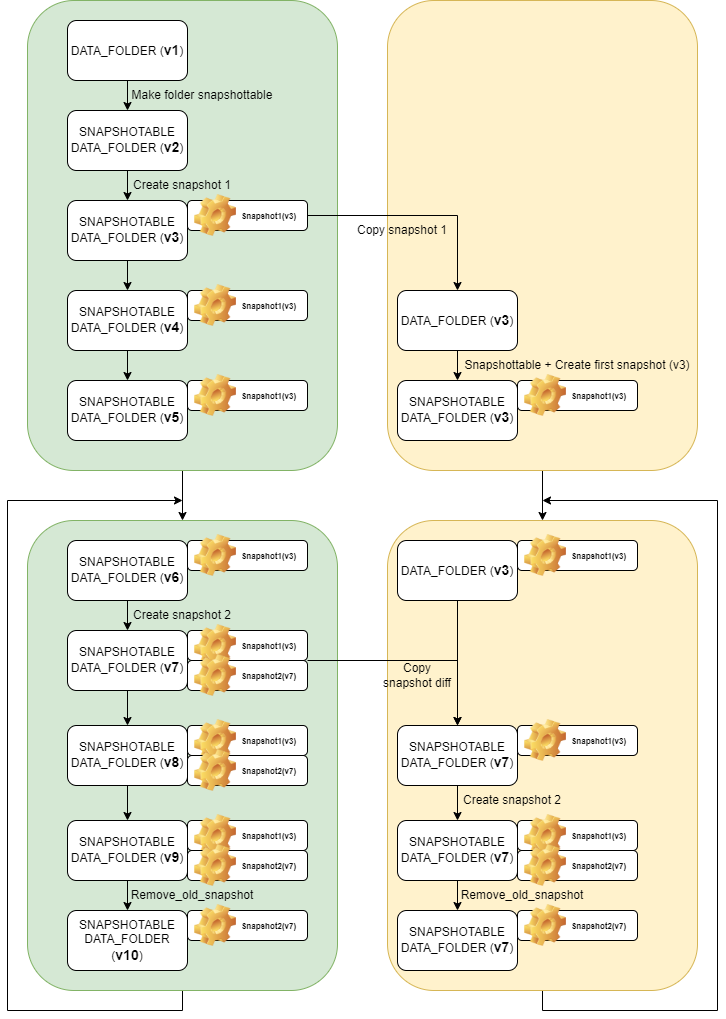

The diagram above was exported from draw.io. Its source (the exported page's mxGraphModel, read from the mxfile embedded in the PNG):
<mxGraphModel dx="1251" dy="814" grid="1" gridSize="10" guides="1" tooltips="1" connect="1" arrows="1" fold="1" page="1" pageScale="1" pageWidth="850" pageHeight="1100" math="0" shadow="0">
  <root>
    <mxCell id="0" />
    <mxCell id="1" parent="0" />
    <mxCell id="fjoC_wyDuAJFBvLKQkkH-84" style="edgeStyle=orthogonalEdgeStyle;rounded=0;orthogonalLoop=1;jettySize=auto;html=1;exitX=0.5;exitY=1;exitDx=0;exitDy=0;fontSize=8;" parent="1" source="fjoC_wyDuAJFBvLKQkkH-76" edge="1">
      <mxGeometry relative="1" as="geometry">
        <mxPoint x="615" y="500" as="targetPoint" />
        <Array as="points">
          <mxPoint x="615" y="1010" />
          <mxPoint x="790" y="1010" />
          <mxPoint x="790" y="500" />
        </Array>
      </mxGeometry>
    </mxCell>
    <mxCell id="fjoC_wyDuAJFBvLKQkkH-76" value="" style="rounded=1;whiteSpace=wrap;html=1;fontSize=8;fillColor=#fff2cc;strokeColor=#d6b656;" parent="1" vertex="1">
      <mxGeometry x="460" y="520" width="310" height="470" as="geometry" />
    </mxCell>
    <mxCell id="fjoC_wyDuAJFBvLKQkkH-82" style="edgeStyle=orthogonalEdgeStyle;rounded=0;orthogonalLoop=1;jettySize=auto;html=1;exitX=0.5;exitY=1;exitDx=0;exitDy=0;fontSize=8;" parent="1" source="fjoC_wyDuAJFBvLKQkkH-75" edge="1">
      <mxGeometry relative="1" as="geometry">
        <mxPoint x="255" y="500" as="targetPoint" />
      </mxGeometry>
    </mxCell>
    <mxCell id="fjoC_wyDuAJFBvLKQkkH-75" value="" style="rounded=1;whiteSpace=wrap;html=1;fontSize=8;fillColor=#d5e8d4;strokeColor=#82b366;" parent="1" vertex="1">
      <mxGeometry x="100" y="520" width="310" height="470" as="geometry" />
    </mxCell>
    <mxCell id="fjoC_wyDuAJFBvLKQkkH-80" style="edgeStyle=orthogonalEdgeStyle;rounded=0;orthogonalLoop=1;jettySize=auto;html=1;exitX=0.5;exitY=1;exitDx=0;exitDy=0;entryX=0.5;entryY=0;entryDx=0;entryDy=0;fontSize=8;" parent="1" source="fjoC_wyDuAJFBvLKQkkH-74" target="fjoC_wyDuAJFBvLKQkkH-76" edge="1">
      <mxGeometry relative="1" as="geometry" />
    </mxCell>
    <mxCell id="fjoC_wyDuAJFBvLKQkkH-74" value="" style="rounded=1;whiteSpace=wrap;html=1;fontSize=8;fillColor=#fff2cc;strokeColor=#d6b656;" parent="1" vertex="1">
      <mxGeometry x="460" width="310" height="470" as="geometry" />
    </mxCell>
    <mxCell id="fjoC_wyDuAJFBvLKQkkH-78" style="edgeStyle=orthogonalEdgeStyle;rounded=0;orthogonalLoop=1;jettySize=auto;html=1;exitX=0.5;exitY=1;exitDx=0;exitDy=0;entryX=0.5;entryY=0;entryDx=0;entryDy=0;fontSize=8;" parent="1" source="fjoC_wyDuAJFBvLKQkkH-73" target="fjoC_wyDuAJFBvLKQkkH-75" edge="1">
      <mxGeometry relative="1" as="geometry" />
    </mxCell>
    <mxCell id="fjoC_wyDuAJFBvLKQkkH-73" value="" style="rounded=1;whiteSpace=wrap;html=1;fontSize=8;fillColor=#d5e8d4;strokeColor=#82b366;" parent="1" vertex="1">
      <mxGeometry x="100" width="310" height="470" as="geometry" />
    </mxCell>
    <mxCell id="fjoC_wyDuAJFBvLKQkkH-4" style="edgeStyle=orthogonalEdgeStyle;rounded=0;orthogonalLoop=1;jettySize=auto;html=1;exitX=0.5;exitY=1;exitDx=0;exitDy=0;entryX=0.5;entryY=0;entryDx=0;entryDy=0;" parent="1" source="fjoC_wyDuAJFBvLKQkkH-1" target="fjoC_wyDuAJFBvLKQkkH-2" edge="1">
      <mxGeometry relative="1" as="geometry" />
    </mxCell>
    <mxCell id="fjoC_wyDuAJFBvLKQkkH-1" value="DATA_FOLDER (&lt;font style=&quot;font-size: 14px&quot;&gt;&lt;b&gt;v1&lt;/b&gt;&lt;/font&gt;)" style="rounded=1;whiteSpace=wrap;html=1;" parent="1" vertex="1">
      <mxGeometry x="140" y="20" width="120" height="60" as="geometry" />
    </mxCell>
    <mxCell id="fjoC_wyDuAJFBvLKQkkH-8" style="edgeStyle=orthogonalEdgeStyle;rounded=0;orthogonalLoop=1;jettySize=auto;html=1;exitX=0.5;exitY=1;exitDx=0;exitDy=0;entryX=0.5;entryY=0;entryDx=0;entryDy=0;" parent="1" source="fjoC_wyDuAJFBvLKQkkH-2" target="fjoC_wyDuAJFBvLKQkkH-6" edge="1">
      <mxGeometry relative="1" as="geometry" />
    </mxCell>
    <mxCell id="fjoC_wyDuAJFBvLKQkkH-2" value="SNAPSHOTABLE DATA_FOLDER (&lt;font style=&quot;font-size: 14px&quot;&gt;&lt;b&gt;v2&lt;/b&gt;&lt;/font&gt;)" style="rounded=1;whiteSpace=wrap;html=1;" parent="1" vertex="1">
      <mxGeometry x="140" y="110" width="120" height="60" as="geometry" />
    </mxCell>
    <mxCell id="fjoC_wyDuAJFBvLKQkkH-5" value="Make folder snapshottable" style="text;html=1;strokeColor=none;fillColor=none;align=center;verticalAlign=middle;whiteSpace=wrap;rounded=0;" parent="1" vertex="1">
      <mxGeometry x="150" y="80" width="250" height="30" as="geometry" />
    </mxCell>
    <mxCell id="fjoC_wyDuAJFBvLKQkkH-15" style="edgeStyle=orthogonalEdgeStyle;rounded=0;orthogonalLoop=1;jettySize=auto;html=1;exitX=0.5;exitY=1;exitDx=0;exitDy=0;entryX=0.5;entryY=0;entryDx=0;entryDy=0;" parent="1" source="fjoC_wyDuAJFBvLKQkkH-6" target="fjoC_wyDuAJFBvLKQkkH-13" edge="1">
      <mxGeometry relative="1" as="geometry" />
    </mxCell>
    <mxCell id="fjoC_wyDuAJFBvLKQkkH-6" value="SNAPSHOTABLE DATA_FOLDER (&lt;font style=&quot;font-size: 14px&quot;&gt;&lt;b&gt;v3&lt;/b&gt;&lt;/font&gt;)" style="rounded=1;whiteSpace=wrap;html=1;" parent="1" vertex="1">
      <mxGeometry x="140" y="200" width="120" height="60" as="geometry" />
    </mxCell>
    <mxCell id="fjoC_wyDuAJFBvLKQkkH-9" value="Snapshottable + Create first snapshot (v3)" style="text;html=1;strokeColor=none;fillColor=none;align=center;verticalAlign=middle;whiteSpace=wrap;rounded=0;" parent="1" vertex="1">
      <mxGeometry x="525" y="350" width="250" height="30" as="geometry" />
    </mxCell>
    <mxCell id="fjoC_wyDuAJFBvLKQkkH-12" value="&lt;font style=&quot;font-size: 8px&quot;&gt;Snapshot1(v3)&lt;/font&gt;" style="label;whiteSpace=wrap;html=1;image=img/clipart/Gear_128x128.png" parent="1" vertex="1">
      <mxGeometry x="260" y="200" width="120" height="30" as="geometry" />
    </mxCell>
    <mxCell id="fjoC_wyDuAJFBvLKQkkH-21" style="edgeStyle=orthogonalEdgeStyle;rounded=0;orthogonalLoop=1;jettySize=auto;html=1;exitX=0.5;exitY=1;exitDx=0;exitDy=0;entryX=0.5;entryY=0;entryDx=0;entryDy=0;fontSize=8;" parent="1" source="fjoC_wyDuAJFBvLKQkkH-13" target="fjoC_wyDuAJFBvLKQkkH-19" edge="1">
      <mxGeometry relative="1" as="geometry" />
    </mxCell>
    <mxCell id="fjoC_wyDuAJFBvLKQkkH-13" value="SNAPSHOTABLE DATA_FOLDER (&lt;font style=&quot;font-size: 14px&quot;&gt;&lt;b&gt;v4&lt;/b&gt;&lt;/font&gt;)" style="rounded=1;whiteSpace=wrap;html=1;" parent="1" vertex="1">
      <mxGeometry x="140" y="290" width="120" height="60" as="geometry" />
    </mxCell>
    <mxCell id="fjoC_wyDuAJFBvLKQkkH-16" value="" style="endArrow=classic;html=1;rounded=0;entryX=0.5;entryY=0;entryDx=0;entryDy=0;exitX=1;exitY=0.5;exitDx=0;exitDy=0;" parent="1" source="fjoC_wyDuAJFBvLKQkkH-12" target="fjoC_wyDuAJFBvLKQkkH-17" edge="1">
      <mxGeometry width="50" height="50" relative="1" as="geometry">
        <mxPoint x="340" y="330" as="sourcePoint" />
        <mxPoint x="390" y="280" as="targetPoint" />
        <Array as="points">
          <mxPoint x="530" y="215" />
        </Array>
      </mxGeometry>
    </mxCell>
    <mxCell id="fjoC_wyDuAJFBvLKQkkH-17" value="DATA_FOLDER (&lt;font style=&quot;font-size: 14px&quot;&gt;&lt;b&gt;v3&lt;/b&gt;&lt;/font&gt;)" style="rounded=1;whiteSpace=wrap;html=1;" parent="1" vertex="1">
      <mxGeometry x="470" y="290" width="120" height="60" as="geometry" />
    </mxCell>
    <mxCell id="fjoC_wyDuAJFBvLKQkkH-18" value="Copy snapshot 1" style="text;html=1;strokeColor=none;fillColor=none;align=center;verticalAlign=middle;whiteSpace=wrap;rounded=0;" parent="1" vertex="1">
      <mxGeometry x="350" y="215" width="250" height="30" as="geometry" />
    </mxCell>
    <mxCell id="fjoC_wyDuAJFBvLKQkkH-19" value="SNAPSHOTABLE DATA_FOLDER (&lt;font style=&quot;font-size: 14px&quot;&gt;&lt;b&gt;v5&lt;/b&gt;&lt;/font&gt;)" style="rounded=1;whiteSpace=wrap;html=1;" parent="1" vertex="1">
      <mxGeometry x="140" y="380" width="120" height="60" as="geometry" />
    </mxCell>
    <mxCell id="fjoC_wyDuAJFBvLKQkkH-20" value="" style="endArrow=classic;html=1;rounded=0;fontSize=8;exitX=0.5;exitY=1;exitDx=0;exitDy=0;" parent="1" source="fjoC_wyDuAJFBvLKQkkH-17" target="fjoC_wyDuAJFBvLKQkkH-22" edge="1">
      <mxGeometry width="50" height="50" relative="1" as="geometry">
        <mxPoint x="600" y="500" as="sourcePoint" />
        <mxPoint x="650" y="450" as="targetPoint" />
      </mxGeometry>
    </mxCell>
    <mxCell id="fjoC_wyDuAJFBvLKQkkH-22" value="SNAPSHOTABLE DATA_FOLDER (&lt;font style=&quot;font-size: 14px&quot;&gt;&lt;b&gt;v3&lt;/b&gt;&lt;/font&gt;)" style="rounded=1;whiteSpace=wrap;html=1;" parent="1" vertex="1">
      <mxGeometry x="470" y="380" width="120" height="60" as="geometry" />
    </mxCell>
    <mxCell id="fjoC_wyDuAJFBvLKQkkH-23" value="&lt;font style=&quot;font-size: 8px&quot;&gt;Snapshot1(v3)&lt;/font&gt;" style="label;whiteSpace=wrap;html=1;image=img/clipart/Gear_128x128.png" parent="1" vertex="1">
      <mxGeometry x="590" y="380" width="120" height="30" as="geometry" />
    </mxCell>
    <mxCell id="fjoC_wyDuAJFBvLKQkkH-24" value="&lt;font style=&quot;font-size: 8px&quot;&gt;Snapshot1(v3)&lt;/font&gt;" style="label;whiteSpace=wrap;html=1;image=img/clipart/Gear_128x128.png" parent="1" vertex="1">
      <mxGeometry x="260" y="380" width="120" height="30" as="geometry" />
    </mxCell>
    <mxCell id="fjoC_wyDuAJFBvLKQkkH-26" value="&lt;font style=&quot;font-size: 8px&quot;&gt;Snapshot1(v3)&lt;/font&gt;" style="label;whiteSpace=wrap;html=1;image=img/clipart/Gear_128x128.png" parent="1" vertex="1">
      <mxGeometry x="260" y="290" width="120" height="30" as="geometry" />
    </mxCell>
    <mxCell id="fjoC_wyDuAJFBvLKQkkH-27" value="SNAPSHOTABLE DATA_FOLDER (&lt;font style=&quot;font-size: 14px&quot;&gt;&lt;b&gt;v6&lt;/b&gt;&lt;/font&gt;)" style="rounded=1;whiteSpace=wrap;html=1;" parent="1" vertex="1">
      <mxGeometry x="140" y="540" width="120" height="60" as="geometry" />
    </mxCell>
    <mxCell id="fjoC_wyDuAJFBvLKQkkH-28" value="&lt;font style=&quot;font-size: 8px&quot;&gt;Snapshot1(v3)&lt;/font&gt;" style="label;whiteSpace=wrap;html=1;image=img/clipart/Gear_128x128.png" parent="1" vertex="1">
      <mxGeometry x="260" y="540" width="120" height="30" as="geometry" />
    </mxCell>
    <mxCell id="fjoC_wyDuAJFBvLKQkkH-30" value="DATA_FOLDER (&lt;font style=&quot;font-size: 14px&quot;&gt;&lt;b&gt;v3&lt;/b&gt;&lt;/font&gt;)" style="rounded=1;whiteSpace=wrap;html=1;" parent="1" vertex="1">
      <mxGeometry x="470" y="540" width="120" height="60" as="geometry" />
    </mxCell>
    <mxCell id="fjoC_wyDuAJFBvLKQkkH-31" value="&lt;font style=&quot;font-size: 8px&quot;&gt;Snapshot1(v3)&lt;/font&gt;" style="label;whiteSpace=wrap;html=1;image=img/clipart/Gear_128x128.png" parent="1" vertex="1">
      <mxGeometry x="590" y="540" width="120" height="30" as="geometry" />
    </mxCell>
    <mxCell id="fjoC_wyDuAJFBvLKQkkH-33" value="Create snapshot 1" style="text;html=1;strokeColor=none;fillColor=none;align=center;verticalAlign=middle;whiteSpace=wrap;rounded=0;" parent="1" vertex="1">
      <mxGeometry x="130" y="170" width="250" height="30" as="geometry" />
    </mxCell>
    <mxCell id="fjoC_wyDuAJFBvLKQkkH-34" value="SNAPSHOTABLE DATA_FOLDER (&lt;font style=&quot;font-size: 14px&quot;&gt;&lt;b&gt;v7&lt;/b&gt;&lt;/font&gt;)" style="rounded=1;whiteSpace=wrap;html=1;" parent="1" vertex="1">
      <mxGeometry x="140" y="630" width="120" height="60" as="geometry" />
    </mxCell>
    <mxCell id="fjoC_wyDuAJFBvLKQkkH-35" value="&lt;font style=&quot;font-size: 8px&quot;&gt;Snapshot1(v3)&lt;/font&gt;" style="label;whiteSpace=wrap;html=1;image=img/clipart/Gear_128x128.png" parent="1" vertex="1">
      <mxGeometry x="260" y="630" width="120" height="30" as="geometry" />
    </mxCell>
    <mxCell id="fjoC_wyDuAJFBvLKQkkH-36" value="&lt;font style=&quot;font-size: 8px&quot;&gt;Snapshot2(v7)&lt;/font&gt;" style="label;whiteSpace=wrap;html=1;image=img/clipart/Gear_128x128.png" parent="1" vertex="1">
      <mxGeometry x="260" y="660" width="120" height="30" as="geometry" />
    </mxCell>
    <mxCell id="fjoC_wyDuAJFBvLKQkkH-38" value="" style="endArrow=classic;html=1;rounded=0;fontSize=8;entryX=0.5;entryY=0;entryDx=0;entryDy=0;exitX=0.5;exitY=1;exitDx=0;exitDy=0;" parent="1" source="fjoC_wyDuAJFBvLKQkkH-27" target="fjoC_wyDuAJFBvLKQkkH-34" edge="1">
      <mxGeometry width="50" height="50" relative="1" as="geometry">
        <mxPoint x="600" y="440" as="sourcePoint" />
        <mxPoint x="650" y="390" as="targetPoint" />
      </mxGeometry>
    </mxCell>
    <mxCell id="fjoC_wyDuAJFBvLKQkkH-41" value="Create snapshot 2" style="text;html=1;strokeColor=none;fillColor=none;align=center;verticalAlign=middle;whiteSpace=wrap;rounded=0;" parent="1" vertex="1">
      <mxGeometry x="130" y="600" width="250" height="30" as="geometry" />
    </mxCell>
    <mxCell id="fjoC_wyDuAJFBvLKQkkH-42" value="SNAPSHOTABLE DATA_FOLDER (&lt;font style=&quot;font-size: 14px&quot;&gt;&lt;b&gt;v8&lt;/b&gt;&lt;/font&gt;)" style="rounded=1;whiteSpace=wrap;html=1;" parent="1" vertex="1">
      <mxGeometry x="140" y="725" width="120" height="60" as="geometry" />
    </mxCell>
    <mxCell id="fjoC_wyDuAJFBvLKQkkH-43" value="&lt;font style=&quot;font-size: 8px&quot;&gt;Snapshot1(v3)&lt;/font&gt;" style="label;whiteSpace=wrap;html=1;image=img/clipart/Gear_128x128.png" parent="1" vertex="1">
      <mxGeometry x="260" y="725" width="120" height="30" as="geometry" />
    </mxCell>
    <mxCell id="fjoC_wyDuAJFBvLKQkkH-44" value="&lt;font style=&quot;font-size: 8px&quot;&gt;Snapshot2(v7)&lt;/font&gt;" style="label;whiteSpace=wrap;html=1;image=img/clipart/Gear_128x128.png" parent="1" vertex="1">
      <mxGeometry x="260" y="755" width="120" height="30" as="geometry" />
    </mxCell>
    <mxCell id="fjoC_wyDuAJFBvLKQkkH-45" value="" style="endArrow=classic;html=1;rounded=0;fontSize=8;exitX=1;exitY=0;exitDx=0;exitDy=0;entryX=0.5;entryY=0;entryDx=0;entryDy=0;" parent="1" source="fjoC_wyDuAJFBvLKQkkH-36" target="fjoC_wyDuAJFBvLKQkkH-47" edge="1">
      <mxGeometry width="50" height="50" relative="1" as="geometry">
        <mxPoint x="600" y="440" as="sourcePoint" />
        <mxPoint x="650" y="390" as="targetPoint" />
        <Array as="points">
          <mxPoint x="530" y="660" />
        </Array>
      </mxGeometry>
    </mxCell>
    <mxCell id="fjoC_wyDuAJFBvLKQkkH-46" value="Copy snapshot diff" style="text;html=1;strokeColor=none;fillColor=none;align=center;verticalAlign=middle;whiteSpace=wrap;rounded=0;" parent="1" vertex="1">
      <mxGeometry x="450" y="660" width="80" height="30" as="geometry" />
    </mxCell>
    <mxCell id="fjoC_wyDuAJFBvLKQkkH-47" value="SNAPSHOTABLE DATA_FOLDER (&lt;font style=&quot;font-size: 14px&quot;&gt;&lt;b&gt;v7&lt;/b&gt;&lt;/font&gt;)" style="rounded=1;whiteSpace=wrap;html=1;" parent="1" vertex="1">
      <mxGeometry x="470" y="725" width="120" height="60" as="geometry" />
    </mxCell>
    <mxCell id="fjoC_wyDuAJFBvLKQkkH-48" value="&lt;font style=&quot;font-size: 8px&quot;&gt;Snapshot1(v3)&lt;/font&gt;" style="label;whiteSpace=wrap;html=1;image=img/clipart/Gear_128x128.png" parent="1" vertex="1">
      <mxGeometry x="590" y="725" width="120" height="30" as="geometry" />
    </mxCell>
    <mxCell id="fjoC_wyDuAJFBvLKQkkH-53" value="" style="endArrow=classic;html=1;rounded=0;fontSize=8;exitX=0.5;exitY=1;exitDx=0;exitDy=0;entryX=0.5;entryY=0;entryDx=0;entryDy=0;" parent="1" source="fjoC_wyDuAJFBvLKQkkH-34" target="fjoC_wyDuAJFBvLKQkkH-42" edge="1">
      <mxGeometry width="50" height="50" relative="1" as="geometry">
        <mxPoint x="600" y="640" as="sourcePoint" />
        <mxPoint x="650" y="590" as="targetPoint" />
      </mxGeometry>
    </mxCell>
    <mxCell id="fjoC_wyDuAJFBvLKQkkH-54" value="SNAPSHOTABLE DATA_FOLDER (&lt;font style=&quot;font-size: 14px&quot;&gt;&lt;b&gt;v9&lt;/b&gt;&lt;/font&gt;)" style="rounded=1;whiteSpace=wrap;html=1;" parent="1" vertex="1">
      <mxGeometry x="140" y="820" width="120" height="60" as="geometry" />
    </mxCell>
    <mxCell id="fjoC_wyDuAJFBvLKQkkH-55" value="&lt;font style=&quot;font-size: 8px&quot;&gt;Snapshot1(v3)&lt;/font&gt;" style="label;whiteSpace=wrap;html=1;image=img/clipart/Gear_128x128.png" parent="1" vertex="1">
      <mxGeometry x="260" y="820" width="120" height="30" as="geometry" />
    </mxCell>
    <mxCell id="fjoC_wyDuAJFBvLKQkkH-56" value="&lt;font style=&quot;font-size: 8px&quot;&gt;Snapshot2(v7)&lt;/font&gt;" style="label;whiteSpace=wrap;html=1;image=img/clipart/Gear_128x128.png" parent="1" vertex="1">
      <mxGeometry x="260" y="850" width="120" height="30" as="geometry" />
    </mxCell>
    <mxCell id="fjoC_wyDuAJFBvLKQkkH-57" value="SNAPSHOTABLE DATA_FOLDER (&lt;font style=&quot;font-size: 14px&quot;&gt;&lt;b&gt;v7&lt;/b&gt;&lt;/font&gt;)" style="rounded=1;whiteSpace=wrap;html=1;" parent="1" vertex="1">
      <mxGeometry x="470" y="820" width="120" height="60" as="geometry" />
    </mxCell>
    <mxCell id="fjoC_wyDuAJFBvLKQkkH-58" value="&lt;font style=&quot;font-size: 8px&quot;&gt;Snapshot1(v3)&lt;/font&gt;" style="label;whiteSpace=wrap;html=1;image=img/clipart/Gear_128x128.png" parent="1" vertex="1">
      <mxGeometry x="590" y="820" width="120" height="30" as="geometry" />
    </mxCell>
    <mxCell id="fjoC_wyDuAJFBvLKQkkH-59" value="" style="endArrow=classic;html=1;rounded=0;fontSize=8;exitX=0.5;exitY=1;exitDx=0;exitDy=0;entryX=0.5;entryY=0;entryDx=0;entryDy=0;" parent="1" source="fjoC_wyDuAJFBvLKQkkH-47" target="fjoC_wyDuAJFBvLKQkkH-57" edge="1">
      <mxGeometry width="50" height="50" relative="1" as="geometry">
        <mxPoint x="600" y="640" as="sourcePoint" />
        <mxPoint x="650" y="590" as="targetPoint" />
      </mxGeometry>
    </mxCell>
    <mxCell id="fjoC_wyDuAJFBvLKQkkH-60" value="Create snapshot 2" style="text;html=1;strokeColor=none;fillColor=none;align=center;verticalAlign=middle;whiteSpace=wrap;rounded=0;" parent="1" vertex="1">
      <mxGeometry x="460" y="785" width="250" height="30" as="geometry" />
    </mxCell>
    <mxCell id="fjoC_wyDuAJFBvLKQkkH-61" value="&lt;font style=&quot;font-size: 8px&quot;&gt;Snapshot2(v7)&lt;/font&gt;" style="label;whiteSpace=wrap;html=1;image=img/clipart/Gear_128x128.png" parent="1" vertex="1">
      <mxGeometry x="590" y="850" width="120" height="30" as="geometry" />
    </mxCell>
    <mxCell id="fjoC_wyDuAJFBvLKQkkH-62" value="" style="endArrow=classic;html=1;rounded=0;fontSize=8;exitX=0.5;exitY=1;exitDx=0;exitDy=0;" parent="1" source="fjoC_wyDuAJFBvLKQkkH-42" target="fjoC_wyDuAJFBvLKQkkH-54" edge="1">
      <mxGeometry width="50" height="50" relative="1" as="geometry">
        <mxPoint x="600" y="640" as="sourcePoint" />
        <mxPoint x="650" y="590" as="targetPoint" />
      </mxGeometry>
    </mxCell>
    <mxCell id="fjoC_wyDuAJFBvLKQkkH-63" value="SNAPSHOTABLE DATA_FOLDER (&lt;font style=&quot;font-size: 14px&quot;&gt;&lt;b&gt;v10&lt;/b&gt;&lt;/font&gt;)" style="rounded=1;whiteSpace=wrap;html=1;" parent="1" vertex="1">
      <mxGeometry x="140" y="910" width="120" height="60" as="geometry" />
    </mxCell>
    <mxCell id="fjoC_wyDuAJFBvLKQkkH-65" value="&lt;font style=&quot;font-size: 8px&quot;&gt;Snapshot2(v7)&lt;/font&gt;" style="label;whiteSpace=wrap;html=1;image=img/clipart/Gear_128x128.png" parent="1" vertex="1">
      <mxGeometry x="260" y="910" width="120" height="30" as="geometry" />
    </mxCell>
    <mxCell id="fjoC_wyDuAJFBvLKQkkH-66" value="SNAPSHOTABLE DATA_FOLDER (&lt;font style=&quot;font-size: 14px&quot;&gt;&lt;b&gt;v7&lt;/b&gt;&lt;/font&gt;)" style="rounded=1;whiteSpace=wrap;html=1;" parent="1" vertex="1">
      <mxGeometry x="470" y="910" width="120" height="60" as="geometry" />
    </mxCell>
    <mxCell id="fjoC_wyDuAJFBvLKQkkH-68" value="&lt;font style=&quot;font-size: 8px&quot;&gt;Snapshot2(v7)&lt;/font&gt;" style="label;whiteSpace=wrap;html=1;image=img/clipart/Gear_128x128.png" parent="1" vertex="1">
      <mxGeometry x="590" y="910" width="120" height="30" as="geometry" />
    </mxCell>
    <mxCell id="fjoC_wyDuAJFBvLKQkkH-69" value="" style="endArrow=classic;html=1;rounded=0;fontSize=8;exitX=0.5;exitY=1;exitDx=0;exitDy=0;entryX=0.5;entryY=0;entryDx=0;entryDy=0;" parent="1" source="fjoC_wyDuAJFBvLKQkkH-57" target="fjoC_wyDuAJFBvLKQkkH-66" edge="1">
      <mxGeometry width="50" height="50" relative="1" as="geometry">
        <mxPoint x="600" y="840" as="sourcePoint" />
        <mxPoint x="650" y="790" as="targetPoint" />
      </mxGeometry>
    </mxCell>
    <mxCell id="fjoC_wyDuAJFBvLKQkkH-70" value="" style="endArrow=classic;html=1;rounded=0;fontSize=8;exitX=0.5;exitY=1;exitDx=0;exitDy=0;" parent="1" source="fjoC_wyDuAJFBvLKQkkH-54" target="fjoC_wyDuAJFBvLKQkkH-63" edge="1">
      <mxGeometry width="50" height="50" relative="1" as="geometry">
        <mxPoint x="600" y="840" as="sourcePoint" />
        <mxPoint x="650" y="790" as="targetPoint" />
      </mxGeometry>
    </mxCell>
    <mxCell id="fjoC_wyDuAJFBvLKQkkH-71" value="Remove_old_snapshot" style="text;html=1;strokeColor=none;fillColor=none;align=center;verticalAlign=middle;whiteSpace=wrap;rounded=0;" parent="1" vertex="1">
      <mxGeometry x="140" y="880" width="250" height="30" as="geometry" />
    </mxCell>
    <mxCell id="fjoC_wyDuAJFBvLKQkkH-72" value="Remove_old_snapshot" style="text;html=1;strokeColor=none;fillColor=none;align=center;verticalAlign=middle;whiteSpace=wrap;rounded=0;" parent="1" vertex="1">
      <mxGeometry x="470" y="880" width="250" height="30" as="geometry" />
    </mxCell>
    <mxCell id="nQfB8aeA0NL9g-sgdYAX-1" value="" style="endArrow=classic;html=1;rounded=0;exitX=0.5;exitY=1;exitDx=0;exitDy=0;entryX=0.5;entryY=0;entryDx=0;entryDy=0;" parent="1" source="fjoC_wyDuAJFBvLKQkkH-30" target="fjoC_wyDuAJFBvLKQkkH-47" edge="1">
      <mxGeometry width="50" height="50" relative="1" as="geometry">
        <mxPoint x="400" y="620" as="sourcePoint" />
        <mxPoint x="450" y="570" as="targetPoint" />
      </mxGeometry>
    </mxCell>
  </root>
</mxGraphModel>